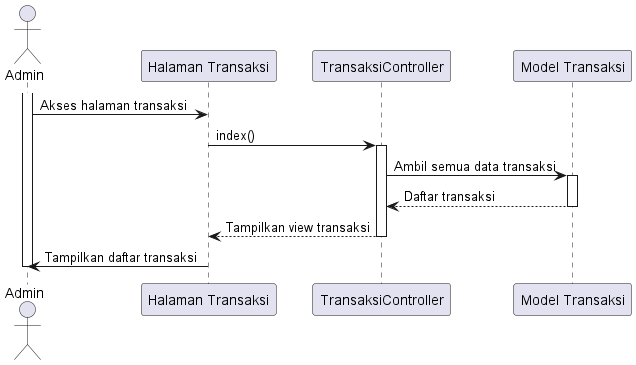

The diagram above was rendered by PlantUML. Its source (embedded in the PNG):
@startuml
actor Admin

participant "Halaman Transaksi" as TransaksiPage
participant "TransaksiController" as Controller
participant "Model Transaksi" as TransaksiModel

activate Admin
Admin -> TransaksiPage: Akses halaman transaksi
TransaksiPage -> Controller: index()
activate Controller

Controller -> TransaksiModel: Ambil semua data transaksi
activate TransaksiModel
TransaksiModel --> Controller: Daftar transaksi
deactivate TransaksiModel

Controller --> TransaksiPage: Tampilkan view transaksi
deactivate Controller

TransaksiPage -> Admin: Tampilkan daftar transaksi
deactivate Admin

@enduml